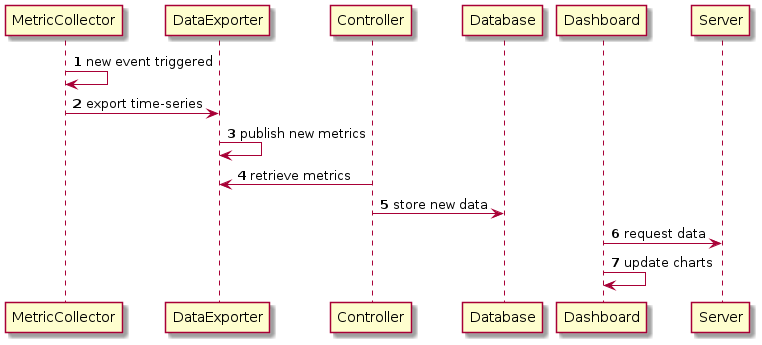

The diagram above was rendered by PlantUML. Its source (embedded in the PNG):
@startuml
autonumber

MetricCollector -> MetricCollector: new event triggered
MetricCollector -> DataExporter: export time-series

DataExporter -> DataExporter: publish new metrics

Controller -> DataExporter: retrieve metrics
Controller -> Database: store new data

Dashboard -> Server: request data
Dashboard -> Dashboard: update charts
@enduml